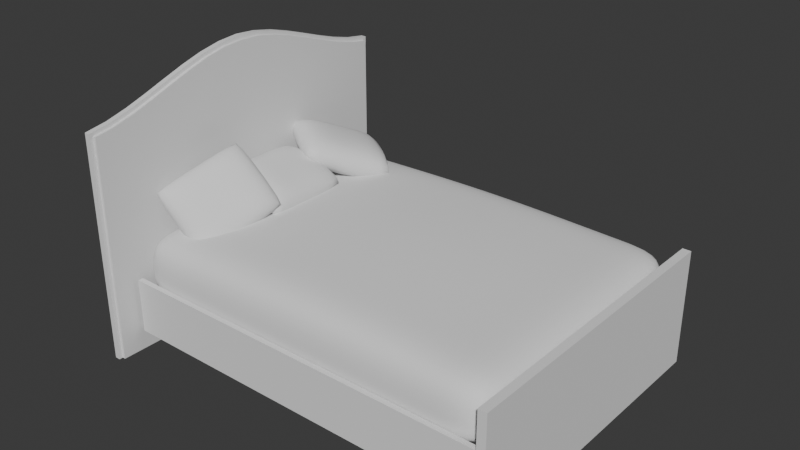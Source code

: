 # Source: Hotel-Espir_Bed.blend  (saved by Blender 4.2.66; exported with 4.5.12 LTS)
import bpy
from mathutils import Matrix  # noqa: F401  (used for matrix-valued properties, if any)

bpy.ops.wm.read_factory_settings(use_empty=True)
scene = bpy.context.scene
scene.name = 'Scene'

# ---- collections
col_collection = bpy.data.collections.new('Collection'); scene.collection.children.link(col_collection)

# ---- node groups
ng_smooth_by_angle = bpy.data.node_groups.new('Smooth by Angle', 'GeometryNodeTree')
_s = ng_smooth_by_angle.interface.new_socket(name='Mesh', in_out='OUTPUT', socket_type='NodeSocketGeometry')
_s = ng_smooth_by_angle.interface.new_socket(name='Mesh', in_out='INPUT', socket_type='NodeSocketGeometry')
_s = ng_smooth_by_angle.interface.new_socket(name='Angle', in_out='INPUT', socket_type='NodeSocketFloat')
_s.subtype = 'ANGLE'
_s.default_value = 0.5236
_s.min_value = 0.0
_s.max_value = 3.142
_s.description = 'Maximum face angle for smooth edges'
_s = ng_smooth_by_angle.interface.new_socket(name='Ignore Sharpness', in_out='INPUT', socket_type='NodeSocketBool')
_s.force_non_field = True
ng_smooth_by_angle.description = 'Set the sharpness of mesh edges based on the angle between the neighboring faces'
ng_smooth_by_angle.is_modifier = True
_N = ng_smooth_by_angle.nodes; _L = ng_smooth_by_angle.links
n0 = _N.new('GeometryNodeSetShadeSmooth'); n0.name = 'Set Shade Smooth'; n0.location = (120, -80)
n0.domain = 'EDGE'
n1 = _N.new('GeometryNodeSetShadeSmooth'); n1.name = 'Set Shade Smooth.001'; n1.location = (300, -80)
n2 = _N.new('NodeGroupOutput'); n2.name = 'Group Output'; n2.location = (480, -80)
n3 = _N.new('GeometryNodeInputMeshEdgeAngle'); n3.name = 'Edge Angle'; n3.location = (-440, -240)
n4 = _N.new('NodeGroupInput'); n4.name = 'Group Input'; n4.location = (-80, -80)
n5 = _N.new('GeometryNodeInputEdgeSmooth'); n5.name = 'Is Edge Smooth'; n5.location = (-260, -120)
n6 = _N.new('GeometryNodeInputShadeSmooth'); n6.name = 'Is Shade Smooth'; n6.location = (-440, -397)
n7 = _N.new('FunctionNodeCompare'); n7.name = 'Compare'; n7.location = (-260, -260)
n7.operation = 'LESS_EQUAL'
n7.inputs[6].default_value = (0.0, 0.0, 0.0, 0.0)
n7.inputs[7].default_value = (0.0, 0.0, 0.0, 0.0)
n8 = _N.new('FunctionNodeBooleanMath'); n8.name = 'Boolean Math.001'; n8.location = (-80, -260)
n9 = _N.new('NodeGroupInput'); n9.name = 'Group Input.001'; n9.location = (-440, -329)
n10 = _N.new('NodeGroupInput'); n10.name = 'Group Input.002'; n10.location = (-259, -189)
n11 = _N.new('FunctionNodeBooleanMath'); n11.name = 'Boolean Math'; n11.location = (-80, -149)
n11.operation = 'OR'
n12 = _N.new('FunctionNodeBooleanMath'); n12.name = 'Boolean Math.002'; n12.location = (-260, -380)
n12.operation = 'OR'
n13 = _N.new('NodeGroupInput'); n13.name = 'Group Input.003'; n13.location = (-440, -460)
_L.new(n3.outputs[0], n7.inputs[0])
_L.new(n1.outputs[0], n2.inputs[0])
_L.new(n9.outputs[1], n7.inputs[1])
_L.new(n7.outputs[0], n8.inputs[0])
_L.new(n4.outputs[0], n0.inputs[0])
_L.new(n0.outputs[0], n1.inputs[0])
_L.new(n8.outputs[0], n0.inputs[2])
_L.new(n10.outputs[2], n11.inputs[1])
_L.new(n5.outputs[0], n11.inputs[0])
_L.new(n11.outputs[0], n0.inputs[1])
_L.new(n13.outputs[2], n12.inputs[1])
_L.new(n6.outputs[0], n12.inputs[0])
_L.new(n12.outputs[0], n8.inputs[1])
n2.is_active_output = True

# ---- world
world_world = bpy.data.worlds.new('World'); scene.world = world_world
world_world.use_nodes = True; world_world.node_tree.nodes.clear()
_N = world_world.node_tree.nodes; _L = world_world.node_tree.links
n0 = _N.new('ShaderNodeOutputWorld'); n0.name = 'World Output'; n0.location = (300, 300)
n1 = _N.new('ShaderNodeBackground'); n1.name = 'Background'; n1.location = (10, 300)
n1.inputs[0].default_value = (0.05088, 0.05088, 0.05088, 1.0)
_L.new(n1.outputs[0], n0.inputs[0])
n0.is_active_output = True
world_world.color = (0.05088, 0.05088, 0.05088)
world_world.sun_shadow_jitter_overblur = 0.0

# ---- meshes
me_cube_002 = bpy.data.meshes.new('Cube.002')
me_cube_002.from_pydata([(0.0, 0.0, -1.016), (0.0, 0.0, 1.414), (0.0, 1.016, -1.016), (0.0, 1.016, 1.172), (1.016, 0.0, -1.016), (1.016, 0.0, 1.072), (1.016, 1.016, -1.016), (1.016, 1.016, 1.018), (0.762, 1.016, -1.016), (0.508, 1.016, -1.016), (0.254, 1.016, -1.016), (0.254, 1.016, 1.154), (0.508, 1.016, 1.108), (0.762, 1.016, 1.054), (0.254, 0.0, -1.016), (0.508, 0.0, -1.016), (0.762, 0.0, -1.016), (0.762, 0.0, 1.172), (0.508, 0.0, 1.285), (0.254, 0.0, 1.376), (0.0, 0.6773, -1.016), (0.0, 0.3387, -1.016), (0.0, 0.3387, 1.376), (0.0, 0.6773, 1.284), (1.016, 0.3387, -1.016), (1.016, 0.6773, -1.016), (1.016, 0.6773, 1.039), (1.016, 0.3387, 1.063), (0.762, 0.6773, 1.108), (0.762, 0.3387, 1.154), (0.508, 0.6773, 1.191), (0.508, 0.3387, 1.259), (0.254, 0.6773, 1.259), (0.254, 0.3387, 1.343), (0.254, 0.6773, -1.016), (0.254, 0.3387, -1.016), (0.508, 0.6773, -1.016), (0.508, 0.3387, -1.016), (0.762, 0.6773, -1.016), (0.762, 0.3387, -1.016), (0.0, 1.016, -0.7136), (1.016, 1.016, -0.7348), (1.016, 0.0, -0.7274), (0.254, 1.016, -0.7161), (0.508, 1.016, -0.7224), (0.762, 1.016, -0.7299), (1.016, 0.6773, -0.732), (1.016, 0.3387, -0.7287)], [], [(45, 13, 7, 41), (47, 27, 5, 42), (39, 24, 4, 16), (33, 22, 1, 19), (27, 29, 17, 5), (29, 31, 18, 17), (31, 33, 19, 18), (21, 35, 14, 0), (35, 37, 15, 14), (37, 39, 16, 15), (40, 3, 11, 43), (43, 11, 12, 44), (44, 12, 13, 45), (9, 8, 38, 36), (36, 38, 39, 37), (10, 9, 36, 34), (34, 36, 37, 35), (2, 10, 34, 20), (20, 34, 35, 21), (12, 11, 32, 30), (30, 32, 33, 31), (13, 12, 30, 28), (28, 30, 31, 29), (7, 13, 28, 26), (26, 28, 29, 27), (11, 3, 23, 32), (32, 23, 22, 33), (8, 6, 25, 38), (38, 25, 24, 39), (41, 7, 26, 46), (46, 26, 27, 47), (25, 46, 47, 24), (6, 41, 46, 25), (9, 44, 45, 8), (10, 43, 44, 9), (2, 40, 43, 10), (24, 47, 42, 4), (8, 45, 41, 6)])
me_cube_002.polygons.foreach_set('use_smooth', [True] * 38)
_uv = me_cube_002.uv_layers.new(name='UVMap')
_uv.uv.foreach_set('vector', [0.4096, 0.4375, 0.625, 0.4375, 0.625, 0.5, 0.4096, 0.5, 0.4096, 0.6667, 0.625, 0.6667, 0.625, 0.75, 0.4096, 0.75, 0.3125, 0.6667, 0.375, 0.6667, 0.375, 0.75, 0.3125, 0.75, 0.8125, 0.6667, 0.875, 0.6667, 0.875, 0.75, 0.8125, 0.75, 0.625, 0.6667, 0.6875, 0.6667, 0.6875, 0.75, 0.625, 0.75, 0.6875, 0.6667, 0.75, 0.6667, 0.75, 0.75, 0.6875, 0.75, 0.75, 0.6667, 0.8125, 0.6667, 0.8125, 0.75, 0.75, 0.75, 0.125, 0.6667, 0.1875, 0.6667, 0.1875, 0.75, 0.125, 0.75, 0.1875, 0.6667, 0.25, 0.6667, 0.25, 0.75, 0.1875, 0.75, 0.25, 0.6667, 0.3125, 0.6667, 0.3125, 0.75, 0.25, 0.75, 0.4096, 0.25, 0.625, 0.25, 0.625, 0.3125, 0.4096, 0.3125, 0.4096, 0.3125, 0.625, 0.3125, 0.625, 0.375, 0.4096, 0.375, 0.4096, 0.375, 0.625, 0.375, 0.625, 0.4375, 0.4096, 0.4375, 0.25, 0.5, 0.3125, 0.5, 0.3125, 0.5833, 0.25, 0.5833, 0.25, 0.5833, 0.3125, 0.5833, 0.3125, 0.6667, 0.25, 0.6667, 0.1875, 0.5, 0.25, 0.5, 0.25, 0.5833, 0.1875, 0.5833, 0.1875, 0.5833, 0.25, 0.5833, 0.25, 0.6667, 0.1875, 0.6667, 0.125, 0.5, 0.1875, 0.5, 0.1875, 0.5833, 0.125, 0.5833, 0.125, 0.5833, 0.1875, 0.5833, 0.1875, 0.6667, 0.125, 0.6667, 0.75, 0.5, 0.8125, 0.5, 0.8125, 0.5833, 0.75, 0.5833, 0.75, 0.5833, 0.8125, 0.5833, 0.8125, 0.6667, 0.75, 0.6667, 0.6875, 0.5, 0.75, 0.5, 0.75, 0.5833, 0.6875, 0.5833, 0.6875, 0.5833, 0.75, 0.5833, 0.75, 0.6667, 0.6875, 0.6667, 0.625, 0.5, 0.6875, 0.5, 0.6875, 0.5833, 0.625, 0.5833, 0.625, 0.5833, 0.6875, 0.5833, 0.6875, 0.6667, 0.625, 0.6667, 0.8125, 0.5, 0.875, 0.5, 0.875, 0.5833, 0.8125, 0.5833, 0.8125, 0.5833, 0.875, 0.5833, 0.875, 0.6667, 0.8125, 0.6667, 0.3125, 0.5, 0.375, 0.5, 0.375, 0.5833, 0.3125, 0.5833, 0.3125, 0.5833, 0.375, 0.5833, 0.375, 0.6667, 0.3125, 0.6667, 0.4096, 0.5, 0.625, 0.5, 0.625, 0.5833, 0.4096, 0.5833, 0.4096, 0.5833, 0.625, 0.5833, 0.625, 0.6667, 0.4096, 0.6667, 0.375, 0.5833, 0.4096, 0.5833, 0.4096, 0.6667, 0.375, 0.6667, 0.375, 0.5, 0.4096, 0.5, 0.4096, 0.5833, 0.375, 0.5833, 0.375, 0.375, 0.4096, 0.375, 0.4096, 0.4375, 0.375, 0.4375, 0.375, 0.3125, 0.4096, 0.3125, 0.4096, 0.375, 0.375, 0.375, 0.375, 0.25, 0.4096, 0.25, 0.4096, 0.3125, 0.375, 0.3125, 0.375, 0.6667, 0.4096, 0.6667, 0.4096, 0.75, 0.375, 0.75, 0.375, 0.4375, 0.4096, 0.4375, 0.4096, 0.5, 0.375, 0.5])
me_cube_002.update()
me_cube_003 = bpy.data.meshes.new('Cube.003')
me_cube_003.from_pydata([(-1.016, 0.0, -1.016), (-1.016, 0.0, 0.6924), (-1.016, 1.016, -1.016), (-1.016, 1.016, 0.6924), (1.016, 0.0, -1.016), (1.016, 0.0, 0.6924), (1.016, 1.016, -1.016), (1.016, 1.016, 0.6924)], [], [(1, 3, 2, 0), (2, 6, 4, 0), (2, 3, 7, 6), (6, 7, 5, 4), (3, 1, 5, 7)])
_uv = me_cube_003.uv_layers.new(name='UVMap')
_uv.uv.foreach_set('vector', [0.625, 0.0, 0.625, 0.25, 0.375, 0.25, 0.375, 0.0, 0.125, 0.5, 0.375, 0.5, 0.375, 0.75, 0.125, 0.75, 0.375, 0.25, 0.625, 0.25, 0.625, 0.5, 0.375, 0.5, 0.375, 0.5, 0.625, 0.5, 0.625, 0.75, 0.375, 0.75, 0.875, 0.5, 0.875, 0.75, 0.625, 0.75, 0.625, 0.5])
me_cube_003.update()
me_cube_005 = bpy.data.meshes.new('Cube.005')
me_cube_005.from_pydata([(-1.016, 0.9595, -0.02265), (-1.016, 0.9938, -0.02265), (-1.016, 0.9595, -0.8154), (-1.016, 0.9938, -0.8154), (-92.97, 0.9595, -0.8154), (-92.97, 0.9938, -0.8154), (-92.97, 0.9938, -0.02265), (-92.97, 0.9595, -0.02265)], [], [(3, 1, 0, 2), (5, 4, 7, 6), (0, 1, 6, 7), (3, 2, 4, 5), (2, 0, 7, 4), (1, 3, 5, 6)])
_uv = me_cube_005.uv_layers.new(name='UVMap')
_uv.uv.foreach_set('vector', [0.3949, 0.25, 0.5384, 0.25, 0.5384, 0.2361, 0.3949, 0.2361, 0.3949, 0.25, 0.3949, 0.2361, 0.5384, 0.2361, 0.5384, 0.25, 0.5384, 0.2361, 0.5384, 0.25, 0.5384, 0.25, 0.5384, 0.2361, 0.3949, 0.25, 0.3949, 0.2361, 0.3949, 0.2361, 0.3949, 0.25, 0.3949, 0.2361, 0.5384, 0.2361, 0.5384, 0.2361, 0.3949, 0.2361, 0.5384, 0.25, 0.3949, 0.25, 0.3949, 0.25, 0.5384, 0.25])
me_cube_005.update()
me_cube_006 = bpy.data.meshes.new('Cube.006')
me_cube_006.from_pydata([(-0.02244, 0.0, -0.3666), (-0.02244, 0.0, 1.062), (-0.02244, 0.929, -0.3666), (-0.02244, 0.929, 0.8297), (0.02244, 0.0, -0.3666), (0.02244, 0.9089, -0.3666), (0.02244, 0.9089, 0.8126), (-0.02244, 0.4645, 0.9569), (0.02244, 0.4579, 0.9379), (-0.02244, 0.6967, 0.8783), (0.02244, 0.2274, 1.011), (-0.02244, 0.2322, 1.03), (0.02244, 0.6911, 0.859), (-0.02244, 0.8129, 0.848), (0.02244, 0.1134, 1.034), (-0.02244, 0.3484, 0.9963), (0.02244, 0.5742, 0.897), (-0.02244, 0.5806, 0.916), (0.02244, 0.3423, 0.9772), (-0.02244, 0.1161, 1.053), (0.02244, 0.8088, 0.8283), (0.02244, 0.0, -0.3666), (0.02244, 0.0, 1.041), (0.005736, 0.1161, 1.053), (0.005736, 0.0, 1.062), (0.005736, 0.929, 0.8297), (0.005736, 0.929, -0.3666), (0.005736, 0.5806, 0.916), (0.005736, 0.4645, 0.9569), (0.005736, 0.3484, 0.9963), (0.005736, 0.2322, 1.03), (0.005736, 0.8129, 0.848), (0.005736, 0.6967, 0.8783), (0.005736, 0.1134, 1.034), (0.005736, 0.0, 1.041), (0.005736, 0.9089, 0.8126), (0.005736, 0.9089, -0.3666), (0.005736, 0.5742, 0.897), (0.005736, 0.4579, 0.9379), (0.005736, 0.3423, 0.9772), (0.005736, 0.2274, 1.011), (0.005736, 0.8088, 0.8283), (0.005736, 0.6911, 0.859)], [], [(1, 19, 11, 15, 7, 17, 9, 13, 3, 2, 0), (2, 26, 36, 5, 21, 4, 0), (2, 3, 25, 26), (5, 6, 20, 12, 16, 8, 18, 10, 14, 22, 21), (19, 1, 24, 23), (17, 7, 28, 27), (13, 9, 32, 31), (15, 11, 30, 29), (7, 15, 29, 28), (3, 13, 31, 25), (9, 17, 27, 32), (11, 19, 23, 30), (8, 16, 37, 38), (20, 6, 35, 41), (34, 33, 23, 24), (6, 5, 36, 35), (18, 8, 38, 39), (22, 14, 33, 34), (16, 12, 42, 37), (14, 10, 40, 33), (12, 20, 41, 42), (10, 18, 39, 40), (35, 36, 26, 25), (38, 37, 27, 28), (40, 39, 29, 30), (42, 41, 31, 32), (33, 40, 30, 23), (37, 42, 32, 27), (39, 38, 28, 29), (41, 35, 25, 31)])
me_cube_006.polygons.foreach_set('use_smooth', [True] * 30)
_uv = me_cube_006.uv_layers.new(name='UVMap')
_uv.uv.foreach_set('vector', [0.625, 0.0, 0.625, 0.03125, 0.625, 0.0625, 0.625, 0.09375, 0.625, 0.125, 0.625, 0.1562, 0.625, 0.1875, 0.625, 0.2188, 0.625, 0.25, 0.375, 0.25, 0.375, 0.0, 0.375, 0.25, 0.375, 0.5, 0.379, 0.5054, 0.379, 0.5054, 0.3786, 0.7446, 0.375, 0.75, 0.375, 0.0, 0.375, 0.25, 0.625, 0.25, 0.625, 0.5, 0.375, 0.5, 0.379, 0.5054, 0.6208, 0.5054, 0.6206, 0.5324, 0.6208, 0.564, 0.621, 0.5955, 0.6212, 0.6268, 0.6214, 0.6579, 0.6216, 0.6888, 0.6218, 0.7195, 0.6215, 0.7446, 0.3786, 0.7446, 0.875, 0.7188, 0.875, 0.75, 0.625, 0.75, 0.625, 0.7188, 0.875, 0.5938, 0.875, 0.625, 0.625, 0.625, 0.625, 0.5938, 0.875, 0.5312, 0.875, 0.5625, 0.625, 0.5625, 0.625, 0.5312, 0.875, 0.6562, 0.875, 0.6875, 0.625, 0.6875, 0.625, 0.6562, 0.875, 0.625, 0.875, 0.6562, 0.625, 0.6562, 0.625, 0.625, 0.875, 0.5, 0.875, 0.5312, 0.625, 0.5312, 0.625, 0.5, 0.875, 0.5625, 0.875, 0.5938, 0.625, 0.5938, 0.625, 0.5625, 0.875, 0.6875, 0.875, 0.7188, 0.625, 0.7188, 0.625, 0.6875, 0.6212, 0.6268, 0.621, 0.5955, 0.621, 0.5955, 0.6212, 0.6268, 0.6206, 0.5324, 0.6208, 0.5054, 0.6208, 0.5054, 0.6206, 0.5324, 0.6215, 0.7446, 0.6218, 0.7195, 0.625, 0.7188, 0.625, 0.75, 0.6208, 0.5054, 0.379, 0.5054, 0.379, 0.5054, 0.6208, 0.5054, 0.6214, 0.6579, 0.6212, 0.6268, 0.6212, 0.6268, 0.6214, 0.6579, 0.6215, 0.7446, 0.6218, 0.7195, 0.6218, 0.7195, 0.6215, 0.7446, 0.621, 0.5955, 0.6208, 0.564, 0.6208, 0.564, 0.621, 0.5955, 0.6218, 0.7195, 0.6216, 0.6888, 0.6216, 0.6888, 0.6218, 0.7195, 0.6208, 0.564, 0.6206, 0.5324, 0.6206, 0.5324, 0.6208, 0.564, 0.6216, 0.6888, 0.6214, 0.6579, 0.6214, 0.6579, 0.6216, 0.6888, 0.6208, 0.5054, 0.379, 0.5054, 0.375, 0.5, 0.625, 0.5, 0.6212, 0.6268, 0.621, 0.5955, 0.625, 0.5938, 0.625, 0.625, 0.6216, 0.6888, 0.6214, 0.6579, 0.625, 0.6562, 0.625, 0.6875, 0.6208, 0.564, 0.6206, 0.5324, 0.625, 0.5312, 0.625, 0.5625, 0.6218, 0.7195, 0.6216, 0.6888, 0.625, 0.6875, 0.625, 0.7188, 0.621, 0.5955, 0.6208, 0.564, 0.625, 0.5625, 0.625, 0.5938, 0.6214, 0.6579, 0.6212, 0.6268, 0.625, 0.625, 0.625, 0.6562, 0.6206, 0.5324, 0.6208, 0.5054, 0.625, 0.5, 0.625, 0.5312])
me_cube_006.update()
me_cube_007 = bpy.data.meshes.new('Cube.007')
me_cube_007.from_pydata([(-0.3175, 0.0, -0.3175), (-0.3175, 0.0, 0.183), (-0.3175, 0.3175, -0.3175), (-0.3175, 0.3175, 0.3175), (0.3175, 0.0, -0.3175), (0.3175, 0.0, 0.183), (0.3175, 0.3175, -0.3175), (0.3175, 0.3175, 0.3175), (0.0, 0.3175, -0.2916), (0.0, 0.3175, 0.2916), (0.0, 0.0, -0.2916), (0.0, 0.0, 0.2916)], [], [(0, 1, 3, 2), (8, 9, 7, 6), (6, 7, 5, 4), (8, 6, 4, 10), (9, 3, 1, 11), (7, 9, 11, 5), (2, 8, 10, 0), (2, 3, 9, 8)])
me_cube_007.polygons.foreach_set('use_smooth', [True] * 8)
_k = {(2, 3): 0.78049, (6, 7): 0.78049}
me_cube_007.attributes.new('crease_edge', 'FLOAT', 'EDGE').data.foreach_set('value', [_k.get((min(e.vertices), max(e.vertices)), 0.0) for e in me_cube_007.edges])
_uv = me_cube_007.uv_layers.new(name='UVMap')
_uv.uv.foreach_set('vector', [0.375, 0.0, 0.625, 0.0, 0.625, 0.25, 0.375, 0.25, 0.375, 0.375, 0.625, 0.375, 0.625, 0.5, 0.375, 0.5, 0.375, 0.5, 0.625, 0.5, 0.625, 0.75, 0.375, 0.75, 0.25, 0.5, 0.375, 0.5, 0.375, 0.75, 0.25, 0.75, 0.75, 0.5, 0.875, 0.5, 0.875, 0.75, 0.75, 0.75, 0.625, 0.5, 0.75, 0.5, 0.75, 0.75, 0.625, 0.75, 0.125, 0.5, 0.25, 0.5, 0.25, 0.75, 0.125, 0.75, 0.375, 0.25, 0.625, 0.25, 0.625, 0.375, 0.375, 0.375])
me_cube_007.update()
me_cube_008 = bpy.data.meshes.new('Cube.008')
me_cube_008.from_pydata([(-0.3175, 0.0, -0.3175), (-0.3175, 0.0, 0.183), (-0.3175, 0.3175, -0.3175), (-0.3175, 0.3175, 0.3175), (0.3175, 0.0, -0.3175), (0.3175, 0.0, 0.183), (0.3175, 0.3175, -0.3175), (0.3175, 0.3175, 0.3175), (0.0, 0.3175, -0.2916), (0.0, 0.3175, 0.2916), (0.0, 0.0, -0.2916), (0.0, 0.0, 0.2916)], [], [(0, 1, 3, 2), (8, 9, 7, 6), (6, 7, 5, 4), (8, 6, 4, 10), (9, 3, 1, 11), (7, 9, 11, 5), (2, 8, 10, 0), (2, 3, 9, 8)])
me_cube_008.polygons.foreach_set('use_smooth', [True] * 8)
_k = {(2, 3): 0.78049, (6, 7): 0.78049}
me_cube_008.attributes.new('crease_edge', 'FLOAT', 'EDGE').data.foreach_set('value', [_k.get((min(e.vertices), max(e.vertices)), 0.0) for e in me_cube_008.edges])
_uv = me_cube_008.uv_layers.new(name='UVMap')
_uv.uv.foreach_set('vector', [0.375, 0.0, 0.625, 0.0, 0.625, 0.25, 0.375, 0.25, 0.375, 0.375, 0.625, 0.375, 0.625, 0.5, 0.375, 0.5, 0.375, 0.5, 0.625, 0.5, 0.625, 0.75, 0.375, 0.75, 0.25, 0.5, 0.375, 0.5, 0.375, 0.75, 0.25, 0.75, 0.75, 0.5, 0.875, 0.5, 0.875, 0.75, 0.75, 0.75, 0.625, 0.5, 0.75, 0.5, 0.75, 0.75, 0.625, 0.75, 0.125, 0.5, 0.25, 0.5, 0.25, 0.75, 0.125, 0.75, 0.375, 0.25, 0.625, 0.25, 0.625, 0.375, 0.375, 0.375])
me_cube_008.update()
me_cube_009 = bpy.data.meshes.new('Cube.009')
me_cube_009.from_pydata([(-0.3175, 0.0, -0.3175), (-0.3175, 0.0, 0.183), (-0.3175, 0.3175, -0.3175), (-0.3175, 0.3175, 0.3175), (0.3175, 0.0, -0.3175), (0.3175, 0.0, 0.183), (0.3175, 0.3175, -0.3175), (0.3175, 0.3175, 0.3175), (0.0, 0.3175, -0.2916), (0.0, 0.3175, 0.2916), (0.0, 0.0, -0.2916), (0.0, 0.0, 0.2916)], [], [(0, 1, 3, 2), (8, 9, 7, 6), (6, 7, 5, 4), (8, 6, 4, 10), (9, 3, 1, 11), (7, 9, 11, 5), (2, 8, 10, 0), (2, 3, 9, 8)])
me_cube_009.polygons.foreach_set('use_smooth', [True] * 8)
_k = {(2, 3): 0.78049, (6, 7): 0.78049}
me_cube_009.attributes.new('crease_edge', 'FLOAT', 'EDGE').data.foreach_set('value', [_k.get((min(e.vertices), max(e.vertices)), 0.0) for e in me_cube_009.edges])
_uv = me_cube_009.uv_layers.new(name='UVMap')
_uv.uv.foreach_set('vector', [0.375, 0.0, 0.625, 0.0, 0.625, 0.25, 0.375, 0.25, 0.375, 0.375, 0.625, 0.375, 0.625, 0.5, 0.375, 0.5, 0.375, 0.5, 0.625, 0.5, 0.625, 0.75, 0.375, 0.75, 0.25, 0.5, 0.375, 0.5, 0.375, 0.75, 0.25, 0.75, 0.75, 0.5, 0.875, 0.5, 0.875, 0.75, 0.75, 0.75, 0.625, 0.5, 0.75, 0.5, 0.75, 0.75, 0.625, 0.75, 0.125, 0.5, 0.25, 0.5, 0.25, 0.75, 0.125, 0.75, 0.375, 0.25, 0.625, 0.25, 0.625, 0.375, 0.375, 0.375])
me_cube_009.update()

# ---- objects
ob_cube_001 = bpy.data.objects.new('Cube.001', me_cube_002)
ob_cube = bpy.data.objects.new('Cube', me_cube_003)
ob_cube_003 = bpy.data.objects.new('Cube.003', me_cube_005)
ob_cube_004 = bpy.data.objects.new('Cube.004', me_cube_006)
ob_cube_005 = bpy.data.objects.new('Cube.005', me_cube_007)
ob_cube_002 = bpy.data.objects.new('Cube.002', me_cube_008)
ob_cube_006 = bpy.data.objects.new('Cube.006', me_cube_009)

# ---- transforms, parenting, visibility, modifiers, constraints
ob_cube_001.location = (0.0, 0.0, 0.0)
ob_cube_001.scale = (1.0, 0.7502, 0.1375)
_m = ob_cube_001.modifiers.new('Mirror', 'MIRROR')
_m.use_axis = (True, True, False)
_m.use_clip = True
_m = ob_cube_001.modifiers.new('Subdivision', 'SUBSURF')
_m.levels = 2
ob_cube.location = (1.047, 0.0, -0.1276)
ob_cube.scale = (0.02209, 0.7978, 0.3608)
_m = ob_cube.modifiers.new('Mirror', 'MIRROR')
_m.use_axis = (False, True, False)
_m.use_clip = True
ob_cube_003.location = (1.047, 0.0, -0.08157)
ob_cube_003.scale = (0.02209, 0.7978, 0.3608)
_m = ob_cube_003.modifiers.new('Mirror', 'MIRROR')
_m.use_axis = (False, True, False)
_m.use_clip = True
ob_cube_004.location = (-1.054, 0.0, -0.1276)
_m = ob_cube_004.modifiers.new('Mirror', 'MIRROR')
_m.use_axis = (False, True, False)
_m.use_clip = True
_m = ob_cube_004.modifiers.new('Smooth by Angle', 'NODES')
_m.node_group = ng_smooth_by_angle
_m.use_pin_to_last = True
_m.show_group_selector = False
ob_cube_005.location = (-0.8087, 0.0, 0.2265)
ob_cube_005.rotation_euler = (0.0, 0.2251, 0.0)
ob_cube_005.scale = (0.6542, 0.793, 0.3288)
_m = ob_cube_005.modifiers.new('Mirror', 'MIRROR')
_m.use_axis = (False, True, False)
_m.use_clip = True
_m = ob_cube_005.modifiers.new('Subdivision', 'SUBSURF')
_m.levels = 3
ob_cube_002.location = (-0.795, 0.4287, 0.261)
ob_cube_002.rotation_euler = (-0.3754, 0.05456, -0.5641)
ob_cube_002.scale = (0.6542, 0.793, 0.3288)
_m = ob_cube_002.modifiers.new('Mirror', 'MIRROR')
_m.use_axis = (False, True, False)
_m.use_clip = True
_m = ob_cube_002.modifiers.new('Subdivision', 'SUBSURF')
_m.levels = 3
ob_cube_006.location = (-0.8179, -0.4059, 0.261)
ob_cube_006.rotation_euler = (0.471, 0.7172, 0.04022)
ob_cube_006.scale = (0.6542, 0.793, 0.3288)
_m = ob_cube_006.modifiers.new('Mirror', 'MIRROR')
_m.use_axis = (False, True, False)
_m.use_clip = True
_m = ob_cube_006.modifiers.new('Subdivision', 'SUBSURF')
_m.levels = 3

# ---- collection membership
col_collection.objects.link(ob_cube_001)
col_collection.objects.link(ob_cube)
col_collection.objects.link(ob_cube_003)
col_collection.objects.link(ob_cube_004)
col_collection.objects.link(ob_cube_005)
col_collection.objects.link(ob_cube_002)
col_collection.objects.link(ob_cube_006)

# ---- scene / render settings (as saved in the file)
scene.frame_start = 1; scene.frame_end = 250; scene.frame_set(0)
scene.render.engine = 'BLENDER_EEVEE_NEXT'
bpy.context.view_layer.update()

# ---- added for rendering (the .blend has no active camera and no usable light): camera, sun
cam_auto = bpy.data.cameras.new('AutoCamera')
cam_auto.lens = 50.0
cam_auto.sensor_width = 36.0
cam_auto.clip_end = 1000.0
ob_auto_camera = bpy.data.objects.new('AutoCamera', cam_auto)
scene.collection.objects.link(ob_auto_camera)
ob_auto_camera.location = (2.94234, -3.5586, 2.59264)
ob_auto_camera.rotation_euler = (1.09748, -7.21219e-08, 0.694738)
scene.camera = ob_auto_camera
light_auto_sun = bpy.data.lights.new('AutoSun', 'SUN')
light_auto_sun.energy = 3.0
light_auto_sun.angle = 0.0523599
ob_auto_sun = bpy.data.objects.new('AutoSun', light_auto_sun)
scene.collection.objects.link(ob_auto_sun)
ob_auto_sun.rotation_euler = (0.872665, 0.174533, 0.523599)
bpy.context.view_layer.update()
